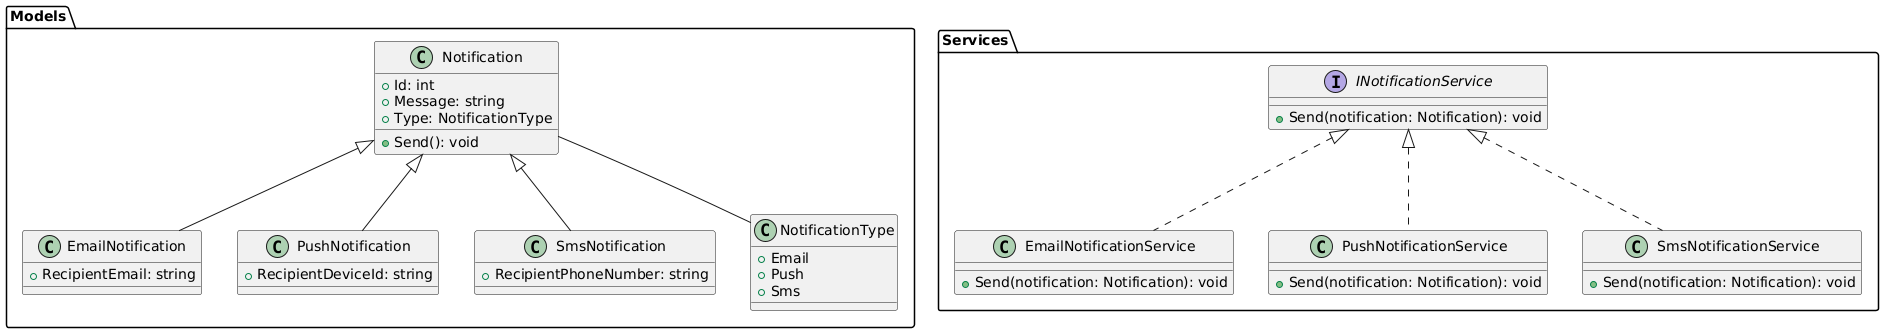

The diagram above was rendered by PlantUML. Its source (embedded in the PNG):
@startuml
package "Models" {
    class Notification {
        +Id: int
        +Message: string
        +Type: NotificationType
        +Send(): void
    }

    class EmailNotification {
        +RecipientEmail: string
    }

    class PushNotification {
        +RecipientDeviceId: string
    }

    class SmsNotification {
        +RecipientPhoneNumber: string
    }

    class NotificationType {
        +Email
        +Push
        +Sms
    }

    Notification -- NotificationType
    Notification <|-- EmailNotification
    Notification <|-- PushNotification
    Notification <|-- SmsNotification
}

package "Services" {
    interface INotificationService {
        +Send(notification: Notification): void
    }

    class EmailNotificationService {
        +Send(notification: Notification): void
    }

    class PushNotificationService {
        +Send(notification: Notification): void
    }

    class SmsNotificationService {
        +Send(notification: Notification): void
    }

    INotificationService <|.. EmailNotificationService
    INotificationService <|.. PushNotificationService
    INotificationService <|.. SmsNotificationService
}
@enduml